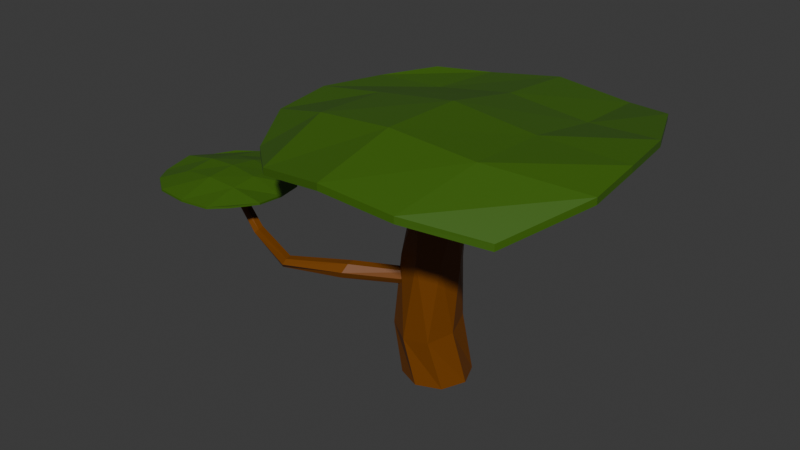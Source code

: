 # Source: tree_flat_top.blend  (saved by Blender 5.0.119; exported with 4.5.12 LTS)
import bpy
from mathutils import Matrix  # noqa: F401  (used for matrix-valued properties, if any)

bpy.ops.wm.read_factory_settings(use_empty=True)
scene = bpy.context.scene
scene.name = 'Scene'

# ---- collections
col_collection = bpy.data.collections.new('Collection'); scene.collection.children.link(col_collection)

# ---- materials (node trees are filled in below, after node groups)
mat_brown = bpy.data.materials.new('brown')
mat_green = bpy.data.materials.new('green')

# ---- material node trees
mat_brown.use_nodes = True; mat_brown.node_tree.nodes.clear()
_N = mat_brown.node_tree.nodes; _L = mat_brown.node_tree.links
n0 = _N.new('ShaderNodeBsdfPrincipled'); n0.name = 'Principled BSDF'; n0.location = (-200, 100)
n0.inputs[0].default_value = (0.1842, 0.05401, 0.0, 1.0)
n1 = _N.new('ShaderNodeOutputMaterial'); n1.name = 'Material Output'; n1.location = (200, 100)
_L.new(n0.outputs[0], n1.inputs[0])
n1.is_active_output = True
mat_green.use_nodes = True; mat_green.node_tree.nodes.clear()
_N = mat_green.node_tree.nodes; _L = mat_green.node_tree.links
n0 = _N.new('ShaderNodeBsdfPrincipled'); n0.name = 'Principled BSDF'; n0.location = (-200, 100)
n0.inputs[0].default_value = (0.04895, 0.1338, 0.005509, 1.0)
n1 = _N.new('ShaderNodeOutputMaterial'); n1.name = 'Material Output'; n1.location = (200, 100)
_L.new(n0.outputs[0], n1.inputs[0])
n1.is_active_output = True

# ---- world
world_world = bpy.data.worlds.new('World'); scene.world = world_world
world_world.use_nodes = True; world_world.node_tree.nodes.clear()
_N = world_world.node_tree.nodes; _L = world_world.node_tree.links
n0 = _N.new('ShaderNodeOutputWorld'); n0.name = 'World Output'; n0.location = (200, 100)
n1 = _N.new('ShaderNodeBackground'); n1.name = 'Background'; n1.location = (-200, 100)
n1.inputs[0].default_value = (0.05088, 0.05088, 0.05088, 1.0)
_L.new(n1.outputs[0], n0.inputs[0])
n0.is_active_output = True
world_world.color = (0.05088, 0.05088, 0.05088)
world_world.sun_shadow_jitter_overblur = 0.0

# ---- meshes
me_cylinder = bpy.data.meshes.new('Cylinder')
me_cylinder.from_pydata([(-0.3525, 1.0, -4.0), (0.0, 0.6277, 3.932), (0.3546, 0.7071, -4.0), (0.4943, 0.425, 3.946), (0.6475, 0.0, -4.0), (0.6991, -0.06438, 3.984), (0.3546, -0.7071, -4.0), (0.4943, -0.5533, 4.026), (-0.3525, -1.0, -4.0), (0.0, -0.7557, 4.044), (-1.06, -0.7071, -4.0), (-0.4943, -0.5533, 4.026), (-1.353, 1.305e-05, -4.0), (-0.6991, -0.06432, 3.984), (-1.06, 0.7071, -4.0), (-0.4943, 0.425, 3.946), (-0.3751, 0.6832, -1.925), (-0.4028, 0.4499, -0.2798), (-0.3619, 0.2135, 1.644), (0.0, 0.2848, 2.912), (0.4215, 0.1149, 2.951), (0.1691, 0.2745, 1.632), (0.2315, 0.2841, -0.2473), (0.2617, 0.3154, -2.053), (0.596, -0.2975, 3.046), (0.5876, -0.05953, 1.698), (0.5605, -0.2732, -0.1382), (0.4371, -0.365, -2.29), (0.4215, -0.7087, 3.14), (0.6485, -0.5828, 1.81), (0.3915, -0.8956, -0.01626), (0.04822, -0.9683, -2.5), (0.0, -0.878, 3.178), (0.316, -0.9969, 1.906), (-0.1764, -1.219, 0.04698), (-0.6771, -1.131, -2.557), (-0.4215, -0.7061, 3.139), (-0.215, -1.057, 1.92), (-0.8107, -1.053, 0.01451), (-1.314, -0.7551, -2.426), (-0.596, -0.2937, 3.045), (-0.6335, -0.7231, 1.841), (-1.14, -0.4954, -0.09466), (-1.489, -0.07325, -2.188), (-0.4215, 0.1162, 2.951), (-0.6944, -0.195, 1.726), (-0.9707, 0.1271, -0.2166), (-1.1, 0.5217, -1.981)], [], [(19, 1, 3, 20), (20, 3, 5, 24), (24, 5, 7, 28), (28, 7, 9, 32), (32, 9, 11, 36), (36, 11, 13, 40), (3, 1, 15, 13, 11, 9, 7, 5), (40, 13, 15, 44), (44, 15, 1, 19), (0, 2, 4, 6, 8, 10, 12, 14), (14, 47, 16, 0), (47, 46, 17, 16), (46, 45, 18, 17), (45, 44, 19, 18), (12, 43, 47, 14), (43, 42, 46, 47), (42, 41, 45, 46), (41, 40, 44, 45), (10, 39, 43, 12), (39, 38, 42, 43), (38, 37, 41, 42), (37, 36, 40, 41), (8, 35, 39, 10), (35, 34, 38, 39), (34, 33, 37, 38), (33, 32, 36, 37), (6, 31, 35, 8), (31, 30, 34, 35), (30, 29, 33, 34), (29, 28, 32, 33), (4, 27, 31, 6), (27, 26, 30, 31), (26, 25, 29, 30), (25, 24, 28, 29), (2, 23, 27, 4), (23, 22, 26, 27), (22, 21, 25, 26), (21, 20, 24, 25), (0, 16, 23, 2), (16, 17, 22, 23), (17, 18, 21, 22), (18, 19, 20, 21)])
_uv = me_cylinder.uv_layers.new(name='UVMap')
_uv.uv.foreach_set('vector', [1.0, 0.9, 1.0, 1.0, 0.875, 1.0, 0.875, 0.9, 0.875, 0.9, 0.875, 1.0, 0.75, 1.0, 0.75, 0.9, 0.75, 0.9, 0.75, 1.0, 0.625, 1.0, 0.625, 0.9, 0.625, 0.9, 0.625, 1.0, 0.5, 1.0, 0.5, 0.9, 0.5, 0.9, 0.5, 1.0, 0.375, 1.0, 0.375, 0.9, 0.375, 0.9, 0.375, 1.0, 0.25, 1.0, 0.25, 0.9, 0.4197, 0.4197, 0.25, 0.49, 0.08029, 0.4197, 0.01, 0.25, 0.08029, 0.08029, 0.25, 0.01, 0.4197, 0.08029, 0.49, 0.25, 0.25, 0.9, 0.25, 1.0, 0.125, 1.0, 0.125, 0.9, 0.125, 0.9, 0.125, 1.0, 0.0, 1.0, 0.0, 0.9, 0.75, 0.49, 0.9197, 0.4197, 0.99, 0.25, 0.9197, 0.08029, 0.75, 0.01, 0.5803, 0.08029, 0.51, 0.25, 0.5803, 0.4197, 0.125, 0.5, 0.125, 0.6, 0.0, 0.6, 0.0, 0.5, 0.125, 0.6, 0.125, 0.7, 0.0, 0.7, 0.0, 0.6, 0.125, 0.7, 0.125, 0.8, 0.0, 0.8, 0.0, 0.7, 0.125, 0.8, 0.125, 0.9, 0.0, 0.9, 0.0, 0.8, 0.25, 0.5, 0.25, 0.6, 0.125, 0.6, 0.125, 0.5, 0.25, 0.6, 0.25, 0.7, 0.125, 0.7, 0.125, 0.6, 0.25, 0.7, 0.25, 0.8, 0.125, 0.8, 0.125, 0.7, 0.25, 0.8, 0.25, 0.9, 0.125, 0.9, 0.125, 0.8, 0.375, 0.5, 0.375, 0.6, 0.25, 0.6, 0.25, 0.5, 0.375, 0.6, 0.375, 0.7, 0.25, 0.7, 0.25, 0.6, 0.375, 0.7, 0.375, 0.8, 0.25, 0.8, 0.25, 0.7, 0.375, 0.8, 0.375, 0.9, 0.25, 0.9, 0.25, 0.8, 0.5, 0.5, 0.5, 0.6, 0.375, 0.6, 0.375, 0.5, 0.5, 0.6, 0.5, 0.7, 0.375, 0.7, 0.375, 0.6, 0.5, 0.7, 0.5, 0.8, 0.375, 0.8, 0.375, 0.7, 0.5, 0.8, 0.5, 0.9, 0.375, 0.9, 0.375, 0.8, 0.625, 0.5, 0.625, 0.6, 0.5, 0.6, 0.5, 0.5, 0.625, 0.6, 0.625, 0.7, 0.5, 0.7, 0.5, 0.6, 0.625, 0.7, 0.625, 0.8, 0.5, 0.8, 0.5, 0.7, 0.625, 0.8, 0.625, 0.9, 0.5, 0.9, 0.5, 0.8, 0.75, 0.5, 0.75, 0.6, 0.625, 0.6, 0.625, 0.5, 0.75, 0.6, 0.75, 0.7, 0.625, 0.7, 0.625, 0.6, 0.75, 0.7, 0.75, 0.8, 0.625, 0.8, 0.625, 0.7, 0.75, 0.8, 0.75, 0.9, 0.625, 0.9, 0.625, 0.8, 0.875, 0.5, 0.875, 0.6, 0.75, 0.6, 0.75, 0.5, 0.875, 0.6, 0.875, 0.7, 0.75, 0.7, 0.75, 0.6, 0.875, 0.7, 0.875, 0.8, 0.75, 0.8, 0.75, 0.7, 0.875, 0.8, 0.875, 0.9, 0.75, 0.9, 0.75, 0.8, 1.0, 0.5, 1.0, 0.6, 0.875, 0.6, 0.875, 0.5, 1.0, 0.6, 1.0, 0.7, 0.875, 0.7, 0.875, 0.6, 1.0, 0.7, 1.0, 0.8, 0.875, 0.8, 0.875, 0.7, 1.0, 0.8, 1.0, 0.9, 0.875, 0.9, 0.875, 0.8])
me_cylinder.materials.append(mat_brown)
me_cylinder.update()
me_plane = bpy.data.meshes.new('Plane')
me_plane.from_pydata([(-3.553, -3.333, -1.314), (3.979, -3.742, -1.362), (-3.361, 3.661, -1.013), (4.068, 3.615, -0.6198), (-3.363, 3.662, -0.8173), (-3.55, -3.328, -1.122), (3.978, -3.735, -1.171), (4.071, 3.625, -0.4268), (-2.014, -4.68, -0.9944), (-0.00686, -4.946, -0.7024), (2.026, -4.718, -0.9564), (2.414, 4.715, -1.037), (0.003301, 5.0, -0.9249), (-2.087, 4.617, -1.149), (-2.016, -4.681, -0.7969), (-0.006917, -4.946, -0.5084), (2.026, -4.718, -0.7619), (2.414, 4.715, -0.8473), (0.003816, 5.0, -0.7364), (-2.084, 4.616, -0.9654), (-4.182, 2.11, -1.033), (-4.451, -0.01794, -0.8425), (-4.387, -1.755, -0.9804), (5.088, -1.511, -0.7487), (5.053, 0.05956, -0.5454), (4.837, 1.782, -0.5326), (-4.181, 2.11, -0.84), (-4.451, -0.01805, -0.6496), (-4.386, -1.756, -0.787), (5.089, -1.511, -0.5557), (5.053, 0.05956, -0.3526), (4.836, 1.782, -0.3395), (-2.338, -2.352, -0.1897), (-2.41, 0.0008136, -0.3508), (-2.324, 2.452, -0.8747), (0.0, -2.5, 0.05876), (0.0, 0.0, -0.003798), (0.005521, 2.5, -0.509), (2.477, -2.365, -0.1783), (2.505, -0.001264, -0.274), (2.48, 2.424, -0.7032), (-2.325, 2.452, -1.061), (-2.41, 0.0008378, -0.5436), (-2.337, -2.351, -0.385), (0.005156, 2.5, -0.6991), (0.0, 0.0, -0.1967), (0.0, -2.5, -0.1376), (2.48, 2.424, -0.894), (2.505, -0.001264, -0.4669), (2.477, -2.365, -0.3772)], [], [(47, 11, 3, 25), (40, 31, 7, 17), (25, 3, 7, 31), (22, 0, 5, 28), (13, 2, 4, 19), (10, 1, 6, 16), (0, 8, 14, 5), (8, 9, 15, 14), (9, 10, 16, 15), (3, 11, 17, 7), (11, 12, 18, 17), (12, 13, 19, 18), (26, 34, 19, 4), (34, 37, 18, 19), (37, 40, 17, 18), (20, 2, 13, 41), (41, 13, 12, 44), (44, 12, 11, 47), (9, 46, 49, 10), (46, 45, 48, 49), (45, 44, 47, 48), (8, 43, 46, 9), (43, 42, 45, 46), (42, 41, 44, 45), (0, 22, 43, 8), (22, 21, 42, 43), (21, 20, 41, 42), (15, 16, 38, 35), (35, 38, 39, 36), (36, 39, 40, 37), (14, 15, 35, 32), (32, 35, 36, 33), (33, 36, 37, 34), (5, 14, 32, 28), (28, 32, 33, 27), (27, 33, 34, 26), (2, 20, 26, 4), (20, 21, 27, 26), (21, 22, 28, 27), (1, 23, 29, 6), (23, 24, 30, 29), (24, 25, 31, 30), (16, 6, 29, 38), (38, 29, 30, 39), (39, 30, 31, 40), (10, 49, 23, 1), (49, 48, 24, 23), (48, 47, 25, 24)])
_uv = me_plane.uv_layers.new(name='UVMap')
_uv.uv.foreach_set('vector', [0.75, 0.75, 0.75, 1.0, 1.0, 1.0, 1.0, 0.75, 0.75, 0.75, 1.0, 0.75, 1.0, 1.0, 0.75, 1.0, 1.0, 0.75, 1.0, 1.0, 1.0, 1.0, 1.0, 0.75, 0.0, 0.25, 0.0, 0.0, 0.0, 0.0, 0.0, 0.25, 0.25, 1.0, 0.0, 1.0, 0.0, 1.0, 0.25, 1.0, 0.75, 0.0, 1.0, 0.0, 1.0, 0.0, 0.75, 0.0, 0.0, 0.0, 0.25, 0.0, 0.25, 0.0, 0.0, 0.0, 0.25, 0.0, 0.5, 0.0, 0.5, 0.0, 0.25, 0.0, 0.5, 0.0, 0.75, 0.0, 0.75, 0.0, 0.5, 0.0, 1.0, 1.0, 0.75, 1.0, 0.75, 1.0, 1.0, 1.0, 0.75, 1.0, 0.5, 1.0, 0.5, 1.0, 0.75, 1.0, 0.5, 1.0, 0.25, 1.0, 0.25, 1.0, 0.5, 1.0, 0.0, 0.75, 0.25, 0.75, 0.25, 1.0, 0.0, 1.0, 0.25, 0.75, 0.5, 0.75, 0.5, 1.0, 0.25, 1.0, 0.5, 0.75, 0.75, 0.75, 0.75, 1.0, 0.5, 1.0, 0.0, 0.75, 0.0, 1.0, 0.25, 1.0, 0.25, 0.75, 0.25, 0.75, 0.25, 1.0, 0.5, 1.0, 0.5, 0.75, 0.5, 0.75, 0.5, 1.0, 0.75, 1.0, 0.75, 0.75, 0.5, 0.0, 0.5, 0.25, 0.75, 0.25, 0.75, 0.0, 0.5, 0.25, 0.5, 0.5, 0.75, 0.5, 0.75, 0.25, 0.5, 0.5, 0.5, 0.75, 0.75, 0.75, 0.75, 0.5, 0.25, 0.0, 0.25, 0.25, 0.5, 0.25, 0.5, 0.0, 0.25, 0.25, 0.25, 0.5, 0.5, 0.5, 0.5, 0.25, 0.25, 0.5, 0.25, 0.75, 0.5, 0.75, 0.5, 0.5, 0.0, 0.0, 0.0, 0.25, 0.25, 0.25, 0.25, 0.0, 0.0, 0.25, 0.0, 0.5, 0.25, 0.5, 0.25, 0.25, 0.0, 0.5, 0.0, 0.75, 0.25, 0.75, 0.25, 0.5, 0.5, 0.0, 0.75, 0.0, 0.75, 0.25, 0.5, 0.25, 0.5, 0.25, 0.75, 0.25, 0.75, 0.5, 0.5, 0.5, 0.5, 0.5, 0.75, 0.5, 0.75, 0.75, 0.5, 0.75, 0.25, 0.0, 0.5, 0.0, 0.5, 0.25, 0.25, 0.25, 0.25, 0.25, 0.5, 0.25, 0.5, 0.5, 0.25, 0.5, 0.25, 0.5, 0.5, 0.5, 0.5, 0.75, 0.25, 0.75, 0.0, 0.0, 0.25, 0.0, 0.25, 0.25, 0.0, 0.25, 0.0, 0.25, 0.25, 0.25, 0.25, 0.5, 0.0, 0.5, 0.0, 0.5, 0.25, 0.5, 0.25, 0.75, 0.0, 0.75, 0.0, 1.0, 0.0, 0.75, 0.0, 0.75, 0.0, 1.0, 0.0, 0.75, 0.0, 0.5, 0.0, 0.5, 0.0, 0.75, 0.0, 0.5, 0.0, 0.25, 0.0, 0.25, 0.0, 0.5, 1.0, 0.0, 1.0, 0.25, 1.0, 0.25, 1.0, 0.0, 1.0, 0.25, 1.0, 0.5, 1.0, 0.5, 1.0, 0.25, 1.0, 0.5, 1.0, 0.75, 1.0, 0.75, 1.0, 0.5, 0.75, 0.0, 1.0, 0.0, 1.0, 0.25, 0.75, 0.25, 0.75, 0.25, 1.0, 0.25, 1.0, 0.5, 0.75, 0.5, 0.75, 0.5, 1.0, 0.5, 1.0, 0.75, 0.75, 0.75, 0.75, 0.0, 0.75, 0.25, 1.0, 0.25, 1.0, 0.0, 0.75, 0.25, 0.75, 0.5, 1.0, 0.5, 1.0, 0.25, 0.75, 0.5, 0.75, 0.75, 1.0, 0.75, 1.0, 0.5])
me_plane.materials.append(mat_green)
me_plane.update()
me_cylinder_001 = bpy.data.meshes.new('Cylinder.001')
me_cylinder_001.from_pydata([(0.1133, 0.3338, -3.376), (0.03262, 0.1406, 2.992), (0.3293, 0.2022, -3.375), (0.05681, 0.05442, 2.879), (0.3283, -0.06188, -3.372), (0.02419, -0.08619, 2.887), (0.1122, -0.1815, -3.373), (-0.03262, -0.1406, 3.008), (-0.1043, -0.05623, -3.373), (-0.05681, -0.05442, 3.121), (-0.1039, 0.2002, -3.375), (-0.02419, 0.08619, 3.113), (-0.04251, -0.6963, -1.808), (-0.8364, -0.7925, -0.002304), (-1.021, 0.01286, 1.517), (-0.5154, 0.234, 2.466), (-0.4335, 0.1291, 2.369), (-0.8976, -0.1396, 1.431), (0.1749, -0.7873, -1.814), (-0.4591, -0.02844, 2.369), (-0.9208, -0.331, 1.428), (0.1691, -1.057, -1.797), (-0.5666, -0.08138, 2.466), (-1.068, -0.3732, 1.513), (-0.05447, -1.235, -1.773), (-0.6487, 0.02056, 2.564), (-1.192, -0.2178, 1.6), (-1.041, -1.063, 0.02798), (-0.272, -1.141, -1.767), (-0.6231, 0.1779, 2.563), (-1.168, -0.02742, 1.602), (-1.031, -0.8476, 0.03347), (-0.2654, -0.8669, -1.786), (-0.04251, -0.6963, -1.808), (-0.8364, -0.7925, -0.002304), (-1.021, 0.01286, 1.517), (-0.8976, -0.1396, 1.431), (-0.6521, -0.9549, -0.04311), (0.1749, -0.7873, -1.814), (-0.9208, -0.331, 1.428), (-0.6618, -1.167, -0.0491), (0.1691, -1.057, -1.797), (-1.068, -0.3732, 1.513), (-0.8559, -1.22, -0.01377), (-0.05447, -1.235, -1.773), (-1.192, -0.2178, 1.6), (-1.041, -1.063, 0.02798), (-0.272, -1.141, -1.767), (-1.031, -0.8476, 0.03347), (-0.2654, -0.8669, -1.786)], [], [(15, 1, 3, 16), (16, 3, 5, 19), (19, 5, 7, 22), (22, 7, 9, 25), (3, 1, 11, 9, 7, 5), (25, 9, 11, 29), (29, 11, 1, 15), (0, 2, 4, 6, 8, 10), (10, 32, 12, 0), (31, 30, 14, 13), (30, 29, 15, 14), (8, 28, 32, 10), (27, 26, 30, 31), (26, 25, 29, 30), (6, 24, 28, 8), (23, 22, 25, 26), (4, 21, 24, 6), (20, 19, 22, 23), (2, 18, 21, 4), (17, 16, 19, 20), (0, 12, 18, 2), (14, 15, 16, 17), (49, 48, 34, 33), (47, 46, 48, 49), (44, 43, 46, 47), (43, 42, 45, 46), (41, 40, 43, 44), (40, 39, 42, 43), (38, 37, 40, 41), (37, 36, 39, 40), (33, 34, 37, 38), (34, 35, 36, 37), (35, 45, 43, 36, 42, 39, 40, 41, 44, 38, 47, 33, 49, 37, 34, 48, 46)])
_uv = me_cylinder_001.uv_layers.new(name='UVMap')
_uv.uv.foreach_set('vector', [1.0, 0.9, 1.0, 1.0, 0.8333, 1.0, 0.8333, 0.9, 0.8333, 0.9, 0.8333, 1.0, 0.6667, 1.0, 0.6667, 0.9, 0.6667, 0.9, 0.6667, 1.0, 0.5, 1.0, 0.5, 0.9, 0.5, 0.9, 0.5, 1.0, 0.3333, 1.0, 0.3333, 0.9, 0.4578, 0.37, 0.25, 0.49, 0.04215, 0.37, 0.04215, 0.13, 0.25, 0.01, 0.4578, 0.13, 0.3333, 0.9, 0.3333, 1.0, 0.1667, 1.0, 0.1667, 0.9, 0.1667, 0.9, 0.1667, 1.0, -8.941e-08, 1.0, -8.941e-08, 0.9, 0.75, 0.49, 0.9578, 0.37, 0.9578, 0.13, 0.75, 0.01, 0.5422, 0.13, 0.5422, 0.37, 0.1667, 0.5, 0.1667, 0.6, -8.941e-08, 0.6, -8.941e-08, 0.5, 0.1667, 0.7, 0.1667, 0.8, -8.941e-08, 0.8, -8.941e-08, 0.7, 0.1667, 0.8, 0.1667, 0.9, -8.941e-08, 0.9, -8.941e-08, 0.8, 0.3333, 0.5, 0.3333, 0.6, 0.1667, 0.6, 0.1667, 0.5, 0.3333, 0.7, 0.3333, 0.8, 0.1667, 0.8, 0.1667, 0.7, 0.3333, 0.8, 0.3333, 0.9, 0.1667, 0.9, 0.1667, 0.8, 0.5, 0.5, 0.5, 0.6, 0.3333, 0.6, 0.3333, 0.5, 0.5, 0.8, 0.5, 0.9, 0.3333, 0.9, 0.3333, 0.8, 0.6667, 0.5, 0.6667, 0.6, 0.5, 0.6, 0.5, 0.5, 0.6667, 0.8, 0.6667, 0.9, 0.5, 0.9, 0.5, 0.8, 0.8333, 0.5, 0.8333, 0.6, 0.6667, 0.6, 0.6667, 0.5, 0.8333, 0.8, 0.8333, 0.9, 0.6667, 0.9, 0.6667, 0.8, 1.0, 0.5, 1.0, 0.6, 0.8333, 0.6, 0.8333, 0.5, 1.0, 0.8, 1.0, 0.9, 0.8333, 0.9, 0.8333, 0.8, 0.1667, 0.6, 0.1667, 0.7, -8.941e-08, 0.7, -8.941e-08, 0.6, 0.3333, 0.6, 0.3333, 0.7, 0.1667, 0.7, 0.1667, 0.6, 0.5, 0.6, 0.5, 0.7, 0.3333, 0.7, 0.3333, 0.6, 0.5, 0.7, 0.5, 0.8, 0.3333, 0.8, 0.3333, 0.7, 0.6667, 0.6, 0.6667, 0.7, 0.5, 0.7, 0.5, 0.6, 0.6667, 0.7, 0.6667, 0.8, 0.5, 0.8, 0.5, 0.7, 0.8333, 0.6, 0.8333, 0.7, 0.6667, 0.7, 0.6667, 0.6, 0.8333, 0.7, 0.8333, 0.8, 0.6667, 0.8, 0.6667, 0.7, 1.0, 0.6, 1.0, 0.7, 0.8333, 0.7, 0.8333, 0.6, 1.0, 0.7, 1.0, 0.8, 0.8333, 0.8, 0.8333, 0.7, 0.0, 0.0, 0.0, 0.0, 0.0, 0.0, 0.0, 0.0, 0.5, 0.8, 0.6667, 0.8, 0.6667, 0.7, 0.6667, 0.6, 0.5, 0.6, 0.0, 0.0, 0.0, 0.0, -8.941e-08, 0.6, 0.1667, 0.6, 0.8333, 0.7, 1.0, 0.7, 0.1667, 0.7, 0.3333, 0.7])
me_cylinder_001.materials.append(mat_brown)
me_cylinder_001.update()
me_plane_001 = bpy.data.meshes.new('Plane.001')
me_plane_001.from_pydata([(-1.527, -1.495, -0.3405), (1.485, -1.537, -0.3021), (-1.379, 1.306, -0.3667), (1.444, 1.117, -0.3151), (-1.521, -1.494, -0.2863), (1.49, -1.536, -0.2433), (-1.374, 1.307, -0.3131), (1.45, 1.119, -0.2591), (-1.786, 0.7522, -0.4231), (-1.946, -0.02784, -0.2532), (-1.948, -0.8903, -0.4178), (1.969, -0.8863, -0.2902), (1.996, -0.1054, -0.3366), (1.921, 0.6068, -0.2962), (-1.781, 0.7534, -0.3643), (-1.94, -0.02671, -0.1933), (-1.942, -0.889, -0.3591), (1.974, -0.885, -0.2303), (2.002, -0.1042, -0.2763), (1.926, 0.608, -0.2363), (-0.8914, -1.949, -0.3471), (0.08082, -2.056, -0.3471), (0.953, -1.928, -0.3471), (0.9222, 1.598, -0.357), (0.1355, 1.736, -0.3576), (-0.7296, 1.724, -0.3582), (-0.8856, -1.948, -0.2872), (0.08612, -2.055, -0.2872), (0.9583, -1.926, -0.2873), (0.9274, 1.599, -0.2989), (0.1403, 1.737, -0.2977), (-0.7242, 1.725, -0.2982), (0.9467, -0.8971, -0.07039), (0.03007, -0.9498, 0.007829), (-0.9173, -0.9092, -0.09589), (0.9454, -0.1146, -0.002899), (0.01768, -0.05227, 0.05985), (-0.8866, -0.05066, 0.01148), (0.8991, 0.6153, -0.08667), (0.07254, 0.7294, -0.02209), (-0.7689, 0.7472, -0.1213), (-0.9229, -0.9104, -0.1565), (0.02475, -0.9511, -0.05198), (0.941, -0.8985, -0.1293), (-0.8926, -0.0517, -0.04972), (0.01259, -0.0531, 0.0), (0.9395, -0.1155, -0.06236), (-0.7745, 0.7462, -0.1809), (0.06774, 0.7286, -0.08209), (0.8936, 0.6144, -0.1439)], [], [(49, 23, 3, 13), (38, 19, 7, 29), (13, 3, 7, 19), (10, 0, 4, 16), (25, 2, 6, 31), (22, 1, 5, 28), (2, 8, 14, 6), (8, 9, 15, 14), (9, 10, 16, 15), (1, 11, 17, 5), (11, 12, 18, 17), (12, 13, 19, 18), (28, 5, 17, 32), (32, 17, 18, 35), (35, 18, 19, 38), (22, 43, 11, 1), (43, 46, 12, 11), (46, 49, 13, 12), (9, 8, 47, 44), (44, 47, 48, 45), (45, 48, 49, 46), (10, 9, 44, 41), (41, 44, 45, 42), (42, 45, 46, 43), (0, 10, 41, 20), (20, 41, 42, 21), (21, 42, 43, 22), (15, 37, 40, 14), (37, 36, 39, 40), (36, 35, 38, 39), (16, 34, 37, 15), (34, 33, 36, 37), (33, 32, 35, 36), (4, 26, 34, 16), (26, 27, 33, 34), (27, 28, 32, 33), (0, 20, 26, 4), (20, 21, 27, 26), (21, 22, 28, 27), (3, 23, 29, 7), (23, 24, 30, 29), (24, 25, 31, 30), (14, 40, 31, 6), (40, 39, 30, 31), (39, 38, 29, 30), (8, 2, 25, 47), (47, 25, 24, 48), (48, 24, 23, 49)])
_uv = me_plane_001.uv_layers.new(name='UVMap')
_uv.uv.foreach_set('vector', [0.75, 0.75, 0.75, 1.0, 1.0, 1.0, 1.0, 0.75, 0.75, 0.75, 1.0, 0.75, 1.0, 1.0, 0.75, 1.0, 1.0, 0.75, 1.0, 1.0, 1.0, 1.0, 1.0, 0.75, 0.0, 0.25, 0.0, 0.0, 0.0, 0.0, 0.0, 0.25, 0.25, 1.0, 0.0, 1.0, 0.0, 1.0, 0.25, 1.0, 0.75, 0.0, 1.0, 0.0, 1.0, 0.0, 0.75, 0.0, 0.0, 1.0, 0.0, 0.75, 0.0, 0.75, 0.0, 1.0, 0.0, 0.75, 0.0, 0.5, 0.0, 0.5, 0.0, 0.75, 0.0, 0.5, 0.0, 0.25, 0.0, 0.25, 0.0, 0.5, 1.0, 0.0, 1.0, 0.25, 1.0, 0.25, 1.0, 0.0, 1.0, 0.25, 1.0, 0.5, 1.0, 0.5, 1.0, 0.25, 1.0, 0.5, 1.0, 0.75, 1.0, 0.75, 1.0, 0.5, 0.75, 0.0, 1.0, 0.0, 1.0, 0.25, 0.75, 0.25, 0.75, 0.25, 1.0, 0.25, 1.0, 0.5, 0.75, 0.5, 0.75, 0.5, 1.0, 0.5, 1.0, 0.75, 0.75, 0.75, 0.75, 0.0, 0.75, 0.25, 1.0, 0.25, 1.0, 0.0, 0.75, 0.25, 0.75, 0.5, 1.0, 0.5, 1.0, 0.25, 0.75, 0.5, 0.75, 0.75, 1.0, 0.75, 1.0, 0.5, 0.0, 0.5, 0.0, 0.75, 0.25, 0.75, 0.25, 0.5, 0.25, 0.5, 0.25, 0.75, 0.5, 0.75, 0.5, 0.5, 0.5, 0.5, 0.5, 0.75, 0.75, 0.75, 0.75, 0.5, 0.0, 0.25, 0.0, 0.5, 0.25, 0.5, 0.25, 0.25, 0.25, 0.25, 0.25, 0.5, 0.5, 0.5, 0.5, 0.25, 0.5, 0.25, 0.5, 0.5, 0.75, 0.5, 0.75, 0.25, 0.0, 0.0, 0.0, 0.25, 0.25, 0.25, 0.25, 0.0, 0.25, 0.0, 0.25, 0.25, 0.5, 0.25, 0.5, 0.0, 0.5, 0.0, 0.5, 0.25, 0.75, 0.25, 0.75, 0.0, 0.0, 0.5, 0.25, 0.5, 0.25, 0.75, 0.0, 0.75, 0.25, 0.5, 0.5, 0.5, 0.5, 0.75, 0.25, 0.75, 0.5, 0.5, 0.75, 0.5, 0.75, 0.75, 0.5, 0.75, 0.0, 0.25, 0.25, 0.25, 0.25, 0.5, 0.0, 0.5, 0.25, 0.25, 0.5, 0.25, 0.5, 0.5, 0.25, 0.5, 0.5, 0.25, 0.75, 0.25, 0.75, 0.5, 0.5, 0.5, 0.0, 0.0, 0.25, 0.0, 0.25, 0.25, 0.0, 0.25, 0.25, 0.0, 0.5, 0.0, 0.5, 0.25, 0.25, 0.25, 0.5, 0.0, 0.75, 0.0, 0.75, 0.25, 0.5, 0.25, 0.0, 0.0, 0.25, 0.0, 0.25, 0.0, 0.0, 0.0, 0.25, 0.0, 0.5, 0.0, 0.5, 0.0, 0.25, 0.0, 0.5, 0.0, 0.75, 0.0, 0.75, 0.0, 0.5, 0.0, 1.0, 1.0, 0.75, 1.0, 0.75, 1.0, 1.0, 1.0, 0.75, 1.0, 0.5, 1.0, 0.5, 1.0, 0.75, 1.0, 0.5, 1.0, 0.25, 1.0, 0.25, 1.0, 0.5, 1.0, 0.0, 0.75, 0.25, 0.75, 0.25, 1.0, 0.0, 1.0, 0.25, 0.75, 0.5, 0.75, 0.5, 1.0, 0.25, 1.0, 0.5, 0.75, 0.75, 0.75, 0.75, 1.0, 0.5, 1.0, 0.0, 0.75, 0.0, 1.0, 0.25, 1.0, 0.25, 0.75, 0.25, 0.75, 0.25, 1.0, 0.5, 1.0, 0.5, 0.75, 0.5, 0.75, 0.5, 1.0, 0.75, 1.0, 0.75, 0.75])
me_plane_001.materials.append(mat_green)
me_plane_001.update()

# ---- objects
ob_main_trunk_col = bpy.data.objects.new('main_trunk-col', me_cylinder)
ob_top_col = bpy.data.objects.new('top-col', me_plane)
ob_branch_col = bpy.data.objects.new('branch-col', me_cylinder_001)
ob_small_top_col = bpy.data.objects.new('small_top-col', me_plane_001)

# ---- transforms, parenting, visibility, modifiers, constraints
ob_main_trunk_col.location = (0.0, 0.0, 4.0)
ob_top_col.location = (0.0, 0.0, 8.216)
ob_branch_col.location = (-3.824, -1.271, 4.052)
ob_branch_col.rotation_euler = (-0.05958, -1.281, 0.2474)
ob_small_top_col.location = (-6.652, -1.541, 5.047)

# ---- collection membership
col_collection.objects.link(ob_main_trunk_col)
col_collection.objects.link(ob_top_col)
col_collection.objects.link(ob_branch_col)
col_collection.objects.link(ob_small_top_col)

# ---- scene / render settings (as saved in the file)
scene.frame_start = 1; scene.frame_end = 250; scene.frame_set(1)
scene.render.engine = 'BLENDER_EEVEE_NEXT'
scene.render.bake_bias = 0.0
scene.render.bake_samples = 0
scene.cycles.sampling_pattern = 'TABULATED_SOBOL'
scene.eevee.use_volume_custom_range = False
bpy.context.view_layer.update()

# ---- added for rendering (the .blend has no active camera and no usable light): camera, sun
cam_auto = bpy.data.cameras.new('AutoCamera')
cam_auto.lens = 50.0
cam_auto.sensor_width = 36.0
cam_auto.clip_end = 1000.0
ob_auto_camera = bpy.data.objects.new('AutoCamera', cam_auto)
scene.collection.objects.link(ob_auto_camera)
ob_auto_camera.location = (15.6712, -20.8857, 18.0789)
ob_auto_camera.rotation_euler = (1.09748, -7.21219e-08, 0.694738)
scene.camera = ob_auto_camera
light_auto_sun = bpy.data.lights.new('AutoSun', 'SUN')
light_auto_sun.energy = 3.0
light_auto_sun.angle = 0.0523599
ob_auto_sun = bpy.data.objects.new('AutoSun', light_auto_sun)
scene.collection.objects.link(ob_auto_sun)
ob_auto_sun.rotation_euler = (0.872665, 0.174533, 0.523599)
bpy.context.view_layer.update()
